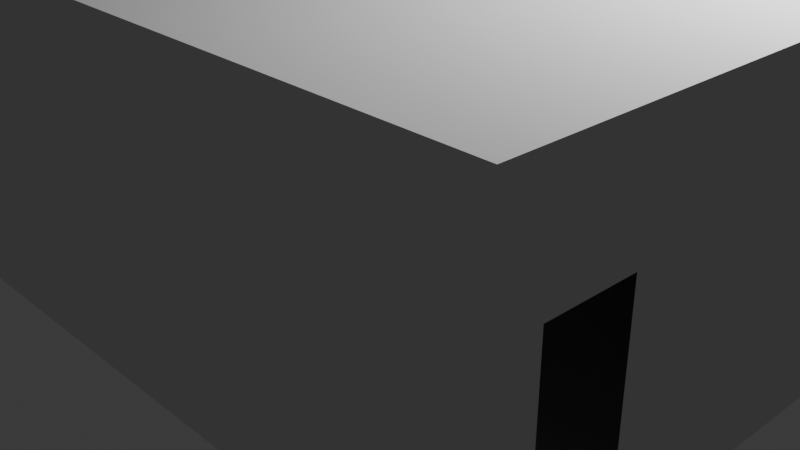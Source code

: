 # Source: Untitled.blend  (saved by Blender 4.5.91; exported with 4.5.12 LTS)
import bpy
from mathutils import Matrix  # noqa: F401  (used for matrix-valued properties, if any)

bpy.ops.wm.read_factory_settings(use_empty=True)
scene = bpy.context.scene
scene.name = 'Scene'

# ---- collections
col_collection = bpy.data.collections.new('Collection'); scene.collection.children.link(col_collection)

# ---- world
world_world = bpy.data.worlds.new('World'); scene.world = world_world
world_world.use_nodes = True; world_world.node_tree.nodes.clear()
_N = world_world.node_tree.nodes; _L = world_world.node_tree.links
n0 = _N.new('ShaderNodeOutputWorld'); n0.name = 'World Output'; n0.location = (200, 100)
n1 = _N.new('ShaderNodeBackground'); n1.name = 'Background'; n1.location = (-200, 100)
n1.inputs[0].default_value = (0.05088, 0.05088, 0.05088, 1.0)
_L.new(n1.outputs[0], n0.inputs[0])
n0.is_active_output = True
world_world.color = (0.05088, 0.05088, 0.05088)
world_world.sun_shadow_jitter_overblur = 0.0

# ---- cameras
cam_camera = bpy.data.cameras.new('Camera')
cam_camera.clip_end = 100.0
cam_camera.ortho_scale = 7.314

# ---- lights
light_light = bpy.data.lights.new('Light', 'POINT')
light_light.energy = 1000.0
light_light.shadow_soft_size = 0.1

# ---- meshes
me_plane = bpy.data.meshes.new('Plane')
me_plane.from_pydata([(-4.203, -3.499, 0.0), (4.203, -3.499, 0.0), (-4.203, 3.499, 0.0), (4.203, 3.499, 0.0), (-4.203, 3.499, 3.0), (-4.203, -3.499, 3.0), (4.203, -3.499, 3.0), (4.203, 3.499, 3.0), (-4.203, 1.374, 0.0), (4.203, 1.374, 0.0), (-4.203, 1.374, 3.0), (4.203, 1.374, 3.0), (-4.203, 0.4654, 0.0), (-4.203, 0.4654, 3.0), (4.203, 0.4654, 0.0), (4.203, 0.4654, 3.0), (-4.203, -2.599, 0.0), (-4.203, -2.599, 3.0), (4.203, -2.599, 0.0), (4.203, -2.599, 3.0), (-4.203, -3.091, 0.0), (-4.203, -3.091, 3.0), (4.203, -3.091, 0.0), (4.203, -3.091, 3.0), (4.203, 3.391, 0.0), (4.203, 3.391, 3.0), (-4.203, 3.391, 0.0), (-4.203, 3.391, 3.0), (-4.203, 2.6, 0.0), (-4.203, 2.6, 3.0), (4.203, 2.6, 0.0), (4.203, 2.6, 3.0), (4.203, 3.499, 2.0), (4.203, -3.499, 2.0), (-4.203, -3.499, 2.0), (-4.203, 3.499, 2.0), (-4.203, 1.374, 2.0), (4.203, 1.374, 2.0), (4.203, 0.4654, 2.0), (-4.203, 0.4654, 2.0), (4.203, -2.599, 2.0), (-4.203, -2.599, 2.0), (4.203, -3.091, 2.0), (-2.522, -3.499, 0.0), (-4.203, 3.391, 2.0), (4.203, 3.391, 2.0), (4.203, 2.6, 2.0), (-4.203, 2.6, 2.0), (4.203, -2.297, 0.0), (4.203, -2.297, 3.0), (-4.203, -2.297, 0.0), (-4.203, -2.297, 3.0), (-4.203, -2.297, 2.0), (4.203, -2.297, 2.0), (4.203, -0.6645, 0.0), (4.203, -0.6645, 3.0), (4.203, -0.6645, 2.0), (-4.203, -0.6645, 0.0), (-4.203, -0.6645, 3.0), (-4.203, -0.6645, 2.0), (-4.203, -1.589, 0.0), (-4.203, -1.589, 3.0), (-4.203, -1.589, 2.0), (4.203, -1.589, 0.0), (4.203, -1.589, 3.0), (4.203, -1.589, 2.0), (-4.203, 3.499, 1.0), (4.203, 1.374, 1.0), (4.203, 0.4654, 1.0), (-4.203, 3.391, 1.0), (4.203, 3.391, 1.0), (4.203, 2.6, 1.0), (4.203, 3.499, 1.0), (4.203, -2.297, 1.0), (4.203, -0.6645, 1.0), (4.203, -1.589, 1.0), (4.203, -3.499, 1.0), (-4.203, 1.374, 1.0), (-4.203, 0.4654, 1.0), (-4.203, -2.599, 1.0), (4.203, -3.091, 1.0), (-4.203, -3.091, 1.0), (-4.203, 2.6, 1.0), (-4.203, -3.499, 1.0), (-4.203, -2.297, 1.0), (-4.203, -0.6645, 1.0), (-4.203, -1.589, 1.0), (4.203, 3.499, 2.287), (-4.203, -3.499, 2.287), (4.203, -3.499, 2.287), (-4.203, 3.499, 2.287), (-4.203, 1.374, 2.287), (4.203, 1.374, 2.287), (4.203, 0.4654, 2.287), (-4.203, 0.4654, 2.287), (4.203, -2.599, 2.287), (-4.203, -2.599, 2.287), (4.203, -3.091, 2.287), (-4.203, -3.091, 2.287), (-4.203, 3.391, 2.287), (4.203, 3.391, 2.287), (4.203, 2.6, 2.287), (-4.203, 2.6, 2.287), (-4.203, -2.297, 2.287), (4.203, -2.297, 2.287), (-4.203, -0.6645, 2.287), (4.203, -0.6645, 2.287), (4.203, -1.589, 2.287), (-4.203, -1.589, 2.287), (-0.8405, -3.499, 0.0), (0.8405, -3.499, 0.0), (2.522, -3.499, 0.0), (2.522, 3.499, 0.0), (0.8405, 3.499, 0.0), (-0.8405, 3.499, 0.0), (-2.522, 3.499, 0.0), (-2.522, -3.499, 3.0), (-0.8405, -3.499, 3.0), (0.8405, -3.499, 3.0), (2.522, -3.499, 3.0), (2.522, 3.499, 3.0), (0.8405, 3.499, 3.0), (-0.8405, 3.499, 3.0), (-2.522, 3.499, 3.0), (-2.522, 1.374, 3.0), (-0.8405, 1.374, 3.0), (0.8405, 1.374, 3.0), (2.522, 1.374, 3.0), (2.522, 1.374, 0.0), (0.8405, 1.374, 0.0), (-0.8405, 1.374, 0.0), (-2.522, 1.374, 0.0), (2.522, 0.4654, 0.0), (0.8405, 0.4654, 0.0), (-0.8405, 0.4654, 0.0), (-2.522, 0.4654, 0.0), (-2.522, 0.4654, 3.0), (-0.8405, 0.4654, 3.0), (0.8405, 0.4654, 3.0), (2.522, 0.4654, 3.0), (-2.522, -2.599, 3.0), (-0.8405, -2.599, 3.0), (0.8405, -2.599, 3.0), (2.522, -2.599, 3.0), (2.522, -2.599, 0.0), (0.8405, -2.599, 0.0), (-0.8405, -2.599, 0.0), (-2.522, -2.599, 0.0), (2.522, -3.091, 0.0), (0.8405, -3.091, 0.0), (-0.8405, -3.091, 0.0), (-2.522, -3.091, 0.0), (-2.522, -3.091, 3.0), (-0.8405, -3.091, 3.0), (0.8405, -3.091, 3.0), (2.522, -3.091, 3.0), (-2.522, 3.391, 3.0), (-0.8405, 3.391, 3.0), (0.8405, 3.391, 3.0), (2.522, 3.391, 3.0), (2.522, 3.391, 0.0), (0.8405, 3.391, 0.0), (-0.8405, 3.391, 0.0), (-2.522, 3.391, 0.0), (2.522, 2.6, 0.0), (0.8405, 2.6, 0.0), (-0.8405, 2.6, 0.0), (-2.522, 2.6, 0.0), (-2.522, 2.6, 3.0), (-0.8405, 2.6, 3.0), (0.8405, 2.6, 3.0), (2.522, 2.6, 3.0), (-2.522, -3.499, 2.0), (-0.8405, -3.499, 2.0), (0.8405, -3.499, 2.0), (2.522, -3.499, 2.0), (2.522, 3.499, 2.0), (0.8405, 3.499, 2.0), (-0.8405, 3.499, 2.0), (-2.522, 3.499, 2.0), (-2.522, -2.297, 3.0), (-0.8405, -2.297, 3.0), (0.8405, -2.297, 3.0), (2.522, -2.297, 3.0), (2.522, -2.297, 0.0), (0.8405, -2.297, 0.0), (-0.8405, -2.297, 0.0), (-2.522, -2.297, 0.0), (-2.522, -0.6645, 3.0), (-0.8405, -0.6645, 3.0), (0.8405, -0.6645, 3.0), (2.522, -0.6645, 3.0), (2.522, -0.6645, 0.0), (0.8405, -0.6645, 0.0), (-0.8405, -0.6645, 0.0), (-2.522, -0.6645, 0.0), (2.522, -1.589, 0.0), (0.8405, -1.589, 0.0), (-0.8405, -1.589, 0.0), (-2.522, -1.589, 0.0), (-2.522, -1.589, 3.0), (-0.8405, -1.589, 3.0), (0.8405, -1.589, 3.0), (2.522, -1.589, 3.0), (2.522, 3.499, 1.0), (0.8405, 3.499, 1.0), (-0.8405, 3.499, 1.0), (-2.522, 3.499, 1.0), (-2.522, -3.499, 1.0), (-0.8405, -3.499, 1.0), (0.8405, -3.499, 1.0), (2.522, -3.499, 1.0), (-2.522, -3.499, 2.287), (-0.8405, -3.499, 2.287), (0.8405, -3.499, 2.287), (2.522, -3.499, 2.287), (2.522, 3.499, 2.287), (0.8405, 3.499, 2.287), (-0.8405, 3.499, 2.287), (-2.522, 3.499, 2.287)], [], [(160, 24, 3, 112), (159, 120, 7, 25), (100, 25, 7, 87), (98, 21, 5, 88), (219, 123, 4, 90), (215, 119, 6, 89), (102, 29, 10, 91), (93, 15, 11, 92), (139, 127, 11, 15), (132, 14, 9, 128), (192, 54, 14, 132), (191, 139, 15, 55), (106, 55, 15, 93), (91, 10, 13, 94), (97, 23, 19, 95), (155, 143, 19, 23), (148, 22, 18, 144), (103, 51, 17, 96), (111, 1, 22, 148), (119, 155, 23, 6), (89, 6, 23, 97), (96, 17, 21, 98), (90, 4, 27, 99), (101, 31, 25, 100), (171, 159, 25, 31), (164, 30, 24, 160), (128, 9, 30, 164), (127, 171, 31, 11), (92, 11, 31, 101), (99, 27, 29, 102), (67, 37, 46, 71), (71, 46, 45, 70), (66, 35, 44, 69), (174, 214, 215, 175), (76, 33, 42, 80), (84, 52, 41, 79), (173, 213, 214, 174), (74, 56, 38, 68), (68, 38, 37, 67), (82, 47, 36, 77), (211, 175, 33, 76), (207, 179, 35, 66), (172, 212, 213, 173), (70, 45, 32, 72), (86, 62, 52, 84), (108, 61, 51, 103), (95, 19, 49, 104), (143, 183, 49, 19), (144, 18, 48, 184), (94, 13, 58, 105), (78, 39, 59, 85), (75, 65, 56, 74), (107, 64, 55, 106), (203, 191, 55, 64), (196, 63, 54, 192), (184, 48, 63, 196), (183, 203, 64, 49), (104, 49, 64, 107), (73, 53, 65, 75), (105, 58, 61, 108), (34, 88, 212, 172), (48, 73, 75, 63), (63, 75, 74, 54), (24, 70, 72, 3), (115, 207, 66, 2), (14, 68, 67, 9), (54, 74, 68, 14), (2, 66, 69, 26), (30, 71, 70, 24), (9, 67, 71, 30), (57, 85, 86, 60), (12, 78, 85, 57), (60, 86, 84, 50), (20, 81, 83, 0), (111, 211, 76, 1), (28, 82, 77, 8), (8, 77, 78, 12), (50, 84, 79, 16), (1, 76, 80, 22), (16, 79, 81, 20), (178, 218, 219, 179), (53, 104, 107, 65), (65, 107, 106, 56), (39, 94, 105, 59), (40, 95, 104, 53), (62, 108, 103, 52), (44, 99, 102, 47), (37, 92, 101, 46), (46, 101, 100, 45), (35, 90, 99, 44), (177, 217, 218, 178), (33, 89, 97, 42), (52, 103, 96, 41), (42, 97, 95, 40), (176, 216, 217, 177), (56, 106, 93, 38), (38, 93, 92, 37), (47, 102, 91, 36), (175, 215, 89, 33), (179, 219, 90, 35), (32, 87, 216, 176), (45, 100, 87, 32), (0, 83, 208, 43), (43, 208, 209, 109), (109, 209, 210, 110), (110, 210, 211, 111), (3, 72, 204, 112), (112, 204, 205, 113), (113, 205, 206, 114), (114, 206, 207, 115), (51, 61, 200, 180), (180, 200, 201, 181), (181, 201, 202, 182), (182, 202, 203, 183), (50, 187, 199, 60), (187, 186, 198, 199), (186, 185, 197, 198), (185, 184, 196, 197), (60, 199, 195, 57), (199, 198, 194, 195), (198, 197, 193, 194), (197, 196, 192, 193), (61, 58, 188, 200), (200, 188, 189, 201), (201, 189, 190, 202), (202, 190, 191, 203), (16, 147, 187, 50), (147, 146, 186, 187), (146, 145, 185, 186), (145, 144, 184, 185), (17, 51, 180, 140), (140, 180, 181, 141), (141, 181, 182, 142), (142, 182, 183, 143), (72, 32, 176, 204), (204, 176, 177, 205), (205, 177, 178, 206), (206, 178, 179, 207), (83, 34, 172, 208), (208, 172, 173, 209), (209, 173, 174, 210), (210, 174, 175, 211), (10, 29, 168, 124), (124, 168, 169, 125), (125, 169, 170, 126), (126, 170, 171, 127), (8, 131, 167, 28), (131, 130, 166, 167), (130, 129, 165, 166), (129, 128, 164, 165), (28, 167, 163, 26), (167, 166, 162, 163), (166, 165, 161, 162), (165, 164, 160, 161), (29, 27, 156, 168), (168, 156, 157, 169), (169, 157, 158, 170), (170, 158, 159, 171), (5, 21, 152, 116), (116, 152, 153, 117), (117, 153, 154, 118), (118, 154, 155, 119), (0, 43, 151, 20), (43, 109, 150, 151), (109, 110, 149, 150), (110, 111, 148, 149), (20, 151, 147, 16), (151, 150, 146, 147), (150, 149, 145, 146), (149, 148, 144, 145), (21, 17, 140, 152), (152, 140, 141, 153), (153, 141, 142, 154), (154, 142, 143, 155), (58, 13, 136, 188), (188, 136, 137, 189), (189, 137, 138, 190), (190, 138, 139, 191), (57, 195, 135, 12), (195, 194, 134, 135), (194, 193, 133, 134), (193, 192, 132, 133), (12, 135, 131, 8), (135, 134, 130, 131), (134, 133, 129, 130), (133, 132, 128, 129), (13, 10, 124, 136), (136, 124, 125, 137), (137, 125, 126, 138), (138, 126, 127, 139), (88, 5, 116, 212), (212, 116, 117, 213), (213, 117, 118, 214), (214, 118, 119, 215), (87, 7, 120, 216), (216, 120, 121, 217), (217, 121, 122, 218), (218, 122, 123, 219), (27, 4, 123, 156), (156, 123, 122, 157), (157, 122, 121, 158), (158, 121, 120, 159), (26, 163, 115, 2), (163, 162, 114, 115), (162, 161, 113, 114), (161, 160, 112, 113)])
_uv = me_plane.uv_layers.new(name='UVMap')
_uv.uv.foreach_set('vector', [0.8, 0.9847, 1.0, 0.9847, 1.0, 1.0, 0.8, 1.0, 0.8, 0.9847, 0.8, 1.0, 1.0, 1.0, 1.0, 0.9847, 1.0, 0.9847, 1.0, 0.9847, 1.0, 1.0, 1.0, 1.0, 0.0, 0.05828, 0.0, 0.05828, 0.0, 0.0, 0.0, 0.0, 0.2, 1.0, 0.2, 1.0, 0.0, 1.0, 0.0, 1.0, 0.8, 0.0, 0.8, 0.0, 1.0, 0.0, 1.0, 0.0, 0.0, 0.8792, 0.0, 0.8792, 0.0, 0.7117, 0.0, 0.7117, 1.0, 0.5767, 1.0, 0.5767, 1.0, 0.7117, 1.0, 0.7117, 0.8, 0.5767, 0.8, 0.7117, 1.0, 0.7117, 1.0, 0.5767, 0.8, 0.5767, 1.0, 0.5767, 1.0, 0.7117, 0.8, 0.7117, 0.8, 0.4274, 1.0, 0.4274, 1.0, 0.5767, 0.8, 0.5767, 0.8, 0.4274, 0.8, 0.5767, 1.0, 0.5767, 1.0, 0.4274, 1.0, 0.4274, 1.0, 0.4274, 1.0, 0.5767, 1.0, 0.5767, 0.0, 0.7117, 0.0, 0.7117, 0.0, 0.5767, 0.0, 0.5767, 1.0, 0.05828, 1.0, 0.05828, 1.0, 0.1718, 1.0, 0.1718, 0.8, 0.05828, 0.8, 0.1718, 1.0, 0.1718, 1.0, 0.05828, 0.8, 0.05828, 1.0, 0.05828, 1.0, 0.1718, 0.8, 0.1718, 0.0, 0.2118, 0.0, 0.2118, 0.0, 0.1718, 0.0, 0.1718, 0.8, 0.0, 1.0, 0.0, 1.0, 0.05828, 0.8, 0.05828, 0.8, 0.0, 0.8, 0.05828, 1.0, 0.05828, 1.0, 0.0, 1.0, 0.0, 1.0, 0.0, 1.0, 0.05828, 1.0, 0.05828, 0.0, 0.1718, 0.0, 0.1718, 0.0, 0.05828, 0.0, 0.05828, 0.0, 1.0, 0.0, 1.0, 0.0, 0.9847, 0.0, 0.9847, 1.0, 0.8792, 1.0, 0.8792, 1.0, 0.9847, 1.0, 0.9847, 0.8, 0.8792, 0.8, 0.9847, 1.0, 0.9847, 1.0, 0.8792, 0.8, 0.8792, 1.0, 0.8792, 1.0, 0.9847, 0.8, 0.9847, 0.8, 0.7117, 1.0, 0.7117, 1.0, 0.8792, 0.8, 0.8792, 0.8, 0.7117, 0.8, 0.8792, 1.0, 0.8792, 1.0, 0.7117, 1.0, 0.7117, 1.0, 0.7117, 1.0, 0.8792, 1.0, 0.8792, 0.0, 0.9847, 0.0, 0.9847, 0.0, 0.8792, 0.0, 0.8792, 1.0, 0.7117, 1.0, 0.7117, 1.0, 0.8792, 1.0, 0.8792, 1.0, 0.8792, 1.0, 0.8792, 1.0, 0.9847, 1.0, 0.9847, 0.0, 1.0, 0.0, 1.0, 0.0, 0.9847, 0.0, 0.9847, 0.6, 0.0, 0.6, 0.0, 0.8, 0.0, 0.8, 0.0, 1.0, 0.0, 1.0, 0.0, 1.0, 0.05828, 1.0, 0.05828, 0.0, 0.2118, 0.0, 0.2118, 0.0, 0.1718, 0.0, 0.1718, 0.4, 0.0, 0.4, 0.0, 0.6, 0.0, 0.6, 0.0, 1.0, 0.4274, 1.0, 0.4274, 1.0, 0.5767, 1.0, 0.5767, 1.0, 0.5767, 1.0, 0.5767, 1.0, 0.7117, 1.0, 0.7117, 0.0, 0.8792, 0.0, 0.8792, 0.0, 0.7117, 0.0, 0.7117, 0.8, 0.0, 0.8, 0.0, 1.0, 0.0, 1.0, 0.0, 0.2, 1.0, 0.2, 1.0, 0.0, 1.0, 0.0, 1.0, 0.2, 0.0, 0.2, 0.0, 0.4, 0.0, 0.4, 0.0, 1.0, 0.9847, 1.0, 0.9847, 1.0, 1.0, 1.0, 1.0, 0.0, 0.3052, 0.0, 0.3052, 0.0, 0.2118, 0.0, 0.2118, 0.0, 0.3052, 0.0, 0.3052, 0.0, 0.2118, 0.0, 0.2118, 1.0, 0.1718, 1.0, 0.1718, 1.0, 0.2118, 1.0, 0.2118, 0.8, 0.1718, 0.8, 0.2118, 1.0, 0.2118, 1.0, 0.1718, 0.8, 0.1718, 1.0, 0.1718, 1.0, 0.2118, 0.8, 0.2118, 0.0, 0.5767, 0.0, 0.5767, 0.0, 0.4274, 0.0, 0.4274, 0.0, 0.5767, 0.0, 0.5767, 0.0, 0.4274, 0.0, 0.4274, 1.0, 0.3052, 1.0, 0.3052, 1.0, 0.4274, 1.0, 0.4274, 1.0, 0.3052, 1.0, 0.3052, 1.0, 0.4274, 1.0, 0.4274, 0.8, 0.3052, 0.8, 0.4274, 1.0, 0.4274, 1.0, 0.3052, 0.8, 0.3052, 1.0, 0.3052, 1.0, 0.4274, 0.8, 0.4274, 0.8, 0.2118, 1.0, 0.2118, 1.0, 0.3052, 0.8, 0.3052, 0.8, 0.2118, 0.8, 0.3052, 1.0, 0.3052, 1.0, 0.2118, 1.0, 0.2118, 1.0, 0.2118, 1.0, 0.3052, 1.0, 0.3052, 1.0, 0.2118, 1.0, 0.2118, 1.0, 0.3052, 1.0, 0.3052, 0.0, 0.4274, 0.0, 0.4274, 0.0, 0.3052, 0.0, 0.3052, 0.0, 0.0, 0.0, 0.0, 0.2, 0.0, 0.2, 0.0, 1.0, 0.2118, 1.0, 0.2118, 1.0, 0.3052, 1.0, 0.3052, 1.0, 0.3052, 1.0, 0.3052, 1.0, 0.4274, 1.0, 0.4274, 1.0, 0.9847, 1.0, 0.9847, 1.0, 1.0, 1.0, 1.0, 0.2, 1.0, 0.2, 1.0, 0.0, 1.0, 0.0, 1.0, 1.0, 0.5767, 1.0, 0.5767, 1.0, 0.7117, 1.0, 0.7117, 1.0, 0.4274, 1.0, 0.4274, 1.0, 0.5767, 1.0, 0.5767, 0.0, 1.0, 0.0, 1.0, 0.0, 0.9847, 0.0, 0.9847, 1.0, 0.8792, 1.0, 0.8792, 1.0, 0.9847, 1.0, 0.9847, 1.0, 0.7117, 1.0, 0.7117, 1.0, 0.8792, 1.0, 0.8792, 0.0, 0.4274, 0.0, 0.4274, 0.0, 0.3052, 0.0, 0.3052, 0.0, 0.5767, 0.0, 0.5767, 0.0, 0.4274, 0.0, 0.4274, 0.0, 0.3052, 0.0, 0.3052, 0.0, 0.2118, 0.0, 0.2118, 0.0, 0.05828, 0.0, 0.05828, 0.0, 0.0, 0.0, 0.0, 0.8, 0.0, 0.8, 0.0, 1.0, 0.0, 1.0, 0.0, 0.0, 0.8792, 0.0, 0.8792, 0.0, 0.7117, 0.0, 0.7117, 0.0, 0.7117, 0.0, 0.7117, 0.0, 0.5767, 0.0, 0.5767, 0.0, 0.2118, 0.0, 0.2118, 0.0, 0.1718, 0.0, 0.1718, 1.0, 0.0, 1.0, 0.0, 1.0, 0.05828, 1.0, 0.05828, 0.0, 0.1718, 0.0, 0.1718, 0.0, 0.05828, 0.0, 0.05828, 0.4, 1.0, 0.4, 1.0, 0.2, 1.0, 0.2, 1.0, 1.0, 0.2118, 1.0, 0.2118, 1.0, 0.3052, 1.0, 0.3052, 1.0, 0.3052, 1.0, 0.3052, 1.0, 0.4274, 1.0, 0.4274, 0.0, 0.5767, 0.0, 0.5767, 0.0, 0.4274, 0.0, 0.4274, 1.0, 0.1718, 1.0, 0.1718, 1.0, 0.2118, 1.0, 0.2118, 0.0, 0.3052, 0.0, 0.3052, 0.0, 0.2118, 0.0, 0.2118, 0.0, 0.9847, 0.0, 0.9847, 0.0, 0.8792, 0.0, 0.8792, 1.0, 0.7117, 1.0, 0.7117, 1.0, 0.8792, 1.0, 0.8792, 1.0, 0.8792, 1.0, 0.8792, 1.0, 0.9847, 1.0, 0.9847, 0.0, 1.0, 0.0, 1.0, 0.0, 0.9847, 0.0, 0.9847, 0.6, 1.0, 0.6, 1.0, 0.4, 1.0, 0.4, 1.0, 1.0, 0.0, 1.0, 0.0, 1.0, 0.05828, 1.0, 0.05828, 0.0, 0.2118, 0.0, 0.2118, 0.0, 0.1718, 0.0, 0.1718, 1.0, 0.05828, 1.0, 0.05828, 1.0, 0.1718, 1.0, 0.1718, 0.8, 1.0, 0.8, 1.0, 0.6, 1.0, 0.6, 1.0, 1.0, 0.4274, 1.0, 0.4274, 1.0, 0.5767, 1.0, 0.5767, 1.0, 0.5767, 1.0, 0.5767, 1.0, 0.7117, 1.0, 0.7117, 0.0, 0.8792, 0.0, 0.8792, 0.0, 0.7117, 0.0, 0.7117, 0.8, 0.0, 0.8, 0.0, 1.0, 0.0, 1.0, 0.0, 0.2, 1.0, 0.2, 1.0, 0.0, 1.0, 0.0, 1.0, 1.0, 1.0, 1.0, 1.0, 0.8, 1.0, 0.8, 1.0, 1.0, 0.9847, 1.0, 0.9847, 1.0, 1.0, 1.0, 1.0, 0.0, 0.0, 0.0, 0.0, 0.2, 0.0, 0.2, 0.0, 0.2, 0.0, 0.2, 0.0, 0.4, 0.0, 0.4, 0.0, 0.4, 0.0, 0.4, 0.0, 0.6, 0.0, 0.6, 0.0, 0.6, 0.0, 0.6, 0.0, 0.8, 0.0, 0.8, 0.0, 1.0, 1.0, 1.0, 1.0, 0.8, 1.0, 0.8, 1.0, 0.8, 1.0, 0.8, 1.0, 0.6, 1.0, 0.6, 1.0, 0.6, 1.0, 0.6, 1.0, 0.4, 1.0, 0.4, 1.0, 0.4, 1.0, 0.4, 1.0, 0.2, 1.0, 0.2, 1.0, 0.0, 0.2118, 0.0, 0.3052, 0.2, 0.3052, 0.2, 0.2118, 0.2, 0.2118, 0.2, 0.3052, 0.4, 0.3052, 0.4, 0.2118, 0.4, 0.2118, 0.4, 0.3052, 0.6, 0.3052, 0.6, 0.2118, 0.6, 0.2118, 0.6, 0.3052, 0.8, 0.3052, 0.8, 0.2118, 0.0, 0.2118, 0.2, 0.2118, 0.2, 0.3052, 0.0, 0.3052, 0.2, 0.2118, 0.4, 0.2118, 0.4, 0.3052, 0.2, 0.3052, 0.4, 0.2118, 0.6, 0.2118, 0.6, 0.3052, 0.4, 0.3052, 0.6, 0.2118, 0.8, 0.2118, 0.8, 0.3052, 0.6, 0.3052, 0.0, 0.3052, 0.2, 0.3052, 0.2, 0.4274, 0.0, 0.4274, 0.2, 0.3052, 0.4, 0.3052, 0.4, 0.4274, 0.2, 0.4274, 0.4, 0.3052, 0.6, 0.3052, 0.6, 0.4274, 0.4, 0.4274, 0.6, 0.3052, 0.8, 0.3052, 0.8, 0.4274, 0.6, 0.4274, 0.0, 0.3052, 0.0, 0.4274, 0.2, 0.4274, 0.2, 0.3052, 0.2, 0.3052, 0.2, 0.4274, 0.4, 0.4274, 0.4, 0.3052, 0.4, 0.3052, 0.4, 0.4274, 0.6, 0.4274, 0.6, 0.3052, 0.6, 0.3052, 0.6, 0.4274, 0.8, 0.4274, 0.8, 0.3052, 0.0, 0.1718, 0.2, 0.1718, 0.2, 0.2118, 0.0, 0.2118, 0.2, 0.1718, 0.4, 0.1718, 0.4, 0.2118, 0.2, 0.2118, 0.4, 0.1718, 0.6, 0.1718, 0.6, 0.2118, 0.4, 0.2118, 0.6, 0.1718, 0.8, 0.1718, 0.8, 0.2118, 0.6, 0.2118, 0.0, 0.1718, 0.0, 0.2118, 0.2, 0.2118, 0.2, 0.1718, 0.2, 0.1718, 0.2, 0.2118, 0.4, 0.2118, 0.4, 0.1718, 0.4, 0.1718, 0.4, 0.2118, 0.6, 0.2118, 0.6, 0.1718, 0.6, 0.1718, 0.6, 0.2118, 0.8, 0.2118, 0.8, 0.1718, 1.0, 1.0, 1.0, 1.0, 0.8, 1.0, 0.8, 1.0, 0.8, 1.0, 0.8, 1.0, 0.6, 1.0, 0.6, 1.0, 0.6, 1.0, 0.6, 1.0, 0.4, 1.0, 0.4, 1.0, 0.4, 1.0, 0.4, 1.0, 0.2, 1.0, 0.2, 1.0, 0.0, 0.0, 0.0, 0.0, 0.2, 0.0, 0.2, 0.0, 0.2, 0.0, 0.2, 0.0, 0.4, 0.0, 0.4, 0.0, 0.4, 0.0, 0.4, 0.0, 0.6, 0.0, 0.6, 0.0, 0.6, 0.0, 0.6, 0.0, 0.8, 0.0, 0.8, 0.0, 0.0, 0.7117, 0.0, 0.8792, 0.2, 0.8792, 0.2, 0.7117, 0.2, 0.7117, 0.2, 0.8792, 0.4, 0.8792, 0.4, 0.7117, 0.4, 0.7117, 0.4, 0.8792, 0.6, 0.8792, 0.6, 0.7117, 0.6, 0.7117, 0.6, 0.8792, 0.8, 0.8792, 0.8, 0.7117, 0.0, 0.7117, 0.2, 0.7117, 0.2, 0.8792, 0.0, 0.8792, 0.2, 0.7117, 0.4, 0.7117, 0.4, 0.8792, 0.2, 0.8792, 0.4, 0.7117, 0.6, 0.7117, 0.6, 0.8792, 0.4, 0.8792, 0.6, 0.7117, 0.8, 0.7117, 0.8, 0.8792, 0.6, 0.8792, 0.0, 0.8792, 0.2, 0.8792, 0.2, 0.9847, 0.0, 0.9847, 0.2, 0.8792, 0.4, 0.8792, 0.4, 0.9847, 0.2, 0.9847, 0.4, 0.8792, 0.6, 0.8792, 0.6, 0.9847, 0.4, 0.9847, 0.6, 0.8792, 0.8, 0.8792, 0.8, 0.9847, 0.6, 0.9847, 0.0, 0.8792, 0.0, 0.9847, 0.2, 0.9847, 0.2, 0.8792, 0.2, 0.8792, 0.2, 0.9847, 0.4, 0.9847, 0.4, 0.8792, 0.4, 0.8792, 0.4, 0.9847, 0.6, 0.9847, 0.6, 0.8792, 0.6, 0.8792, 0.6, 0.9847, 0.8, 0.9847, 0.8, 0.8792, 0.0, 0.0, 0.0, 0.05828, 0.2, 0.05828, 0.2, 0.0, 0.2, 0.0, 0.2, 0.05828, 0.4, 0.05828, 0.4, 0.0, 0.4, 0.0, 0.4, 0.05828, 0.6, 0.05828, 0.6, 0.0, 0.6, 0.0, 0.6, 0.05828, 0.8, 0.05828, 0.8, 0.0, 0.0, 0.0, 0.2, 0.0, 0.2, 0.05828, 0.0, 0.05828, 0.2, 0.0, 0.4, 0.0, 0.4, 0.05828, 0.2, 0.05828, 0.4, 0.0, 0.6, 0.0, 0.6, 0.05828, 0.4, 0.05828, 0.6, 0.0, 0.8, 0.0, 0.8, 0.05828, 0.6, 0.05828, 0.0, 0.05828, 0.2, 0.05828, 0.2, 0.1718, 0.0, 0.1718, 0.2, 0.05828, 0.4, 0.05828, 0.4, 0.1718, 0.2, 0.1718, 0.4, 0.05828, 0.6, 0.05828, 0.6, 0.1718, 0.4, 0.1718, 0.6, 0.05828, 0.8, 0.05828, 0.8, 0.1718, 0.6, 0.1718, 0.0, 0.05828, 0.0, 0.1718, 0.2, 0.1718, 0.2, 0.05828, 0.2, 0.05828, 0.2, 0.1718, 0.4, 0.1718, 0.4, 0.05828, 0.4, 0.05828, 0.4, 0.1718, 0.6, 0.1718, 0.6, 0.05828, 0.6, 0.05828, 0.6, 0.1718, 0.8, 0.1718, 0.8, 0.05828, 0.0, 0.4274, 0.0, 0.5767, 0.2, 0.5767, 0.2, 0.4274, 0.2, 0.4274, 0.2, 0.5767, 0.4, 0.5767, 0.4, 0.4274, 0.4, 0.4274, 0.4, 0.5767, 0.6, 0.5767, 0.6, 0.4274, 0.6, 0.4274, 0.6, 0.5767, 0.8, 0.5767, 0.8, 0.4274, 0.0, 0.4274, 0.2, 0.4274, 0.2, 0.5767, 0.0, 0.5767, 0.2, 0.4274, 0.4, 0.4274, 0.4, 0.5767, 0.2, 0.5767, 0.4, 0.4274, 0.6, 0.4274, 0.6, 0.5767, 0.4, 0.5767, 0.6, 0.4274, 0.8, 0.4274, 0.8, 0.5767, 0.6, 0.5767, 0.0, 0.5767, 0.2, 0.5767, 0.2, 0.7117, 0.0, 0.7117, 0.2, 0.5767, 0.4, 0.5767, 0.4, 0.7117, 0.2, 0.7117, 0.4, 0.5767, 0.6, 0.5767, 0.6, 0.7117, 0.4, 0.7117, 0.6, 0.5767, 0.8, 0.5767, 0.8, 0.7117, 0.6, 0.7117, 0.0, 0.5767, 0.0, 0.7117, 0.2, 0.7117, 0.2, 0.5767, 0.2, 0.5767, 0.2, 0.7117, 0.4, 0.7117, 0.4, 0.5767, 0.4, 0.5767, 0.4, 0.7117, 0.6, 0.7117, 0.6, 0.5767, 0.6, 0.5767, 0.6, 0.7117, 0.8, 0.7117, 0.8, 0.5767, 0.0, 0.0, 0.0, 0.0, 0.2, 0.0, 0.2, 0.0, 0.2, 0.0, 0.2, 0.0, 0.4, 0.0, 0.4, 0.0, 0.4, 0.0, 0.4, 0.0, 0.6, 0.0, 0.6, 0.0, 0.6, 0.0, 0.6, 0.0, 0.8, 0.0, 0.8, 0.0, 1.0, 1.0, 1.0, 1.0, 0.8, 1.0, 0.8, 1.0, 0.8, 1.0, 0.8, 1.0, 0.6, 1.0, 0.6, 1.0, 0.6, 1.0, 0.6, 1.0, 0.4, 1.0, 0.4, 1.0, 0.4, 1.0, 0.4, 1.0, 0.2, 1.0, 0.2, 1.0, 0.0, 0.9847, 0.0, 1.0, 0.2, 1.0, 0.2, 0.9847, 0.2, 0.9847, 0.2, 1.0, 0.4, 1.0, 0.4, 0.9847, 0.4, 0.9847, 0.4, 1.0, 0.6, 1.0, 0.6, 0.9847, 0.6, 0.9847, 0.6, 1.0, 0.8, 1.0, 0.8, 0.9847, 0.0, 0.9847, 0.2, 0.9847, 0.2, 1.0, 0.0, 1.0, 0.2, 0.9847, 0.4, 0.9847, 0.4, 1.0, 0.2, 1.0, 0.4, 0.9847, 0.6, 0.9847, 0.6, 1.0, 0.4, 1.0, 0.6, 0.9847, 0.8, 0.9847, 0.8, 1.0, 0.6, 1.0])
me_plane.update()

# ---- objects
ob_light = bpy.data.objects.new('Light', light_light)
ob_camera = bpy.data.objects.new('Camera', cam_camera)
ob_roomdraft = bpy.data.objects.new('RoomDraft', me_plane)
ob_empty = bpy.data.objects.new('Empty', None)

# ---- transforms, parenting, visibility, modifiers, constraints
ob_light.location = (4.076, 1.005, 5.904)
ob_light.rotation_euler = (0.6503, 0.05522, 1.866)
ob_light.lock_rotations_4d = False
ob_light.empty_display_type = 'ARROWS'
ob_light.color = (0.0, 0.0, 0.0, 0.0)
ob_light.lineart.crease_threshold = 0.0
ob_camera.location = (7.359, -6.926, 4.958)
ob_camera.rotation_euler = (1.109, 0.0, 0.8149)
ob_camera.lock_rotations_4d = False
ob_camera.empty_display_type = 'ARROWS'
ob_camera.color = (0.0, 0.0, 0.0, 0.0)
ob_camera.display_type = 'WIRE'
ob_camera.lineart.crease_threshold = 0.0
ob_roomdraft.location = (0.1496, 0.0, 0.0)
ob_empty.location = (5.906, -1.821, -1.843)
ob_empty.rotation_euler = (0.0, -0.0, -1.553)
ob_empty.scale = (8.065, 8.065, 8.065)
ob_empty.empty_display_type = 'IMAGE'
ob_empty.empty_display_size = 5.0

# ---- collection membership
col_collection.objects.link(ob_light)
col_collection.objects.link(ob_camera)
col_collection.objects.link(ob_roomdraft)
col_collection.objects.link(ob_empty)

# ---- scene / render settings (as saved in the file)
scene.camera = ob_camera
scene.frame_start = 1; scene.frame_end = 250; scene.frame_set(2)
scene.render.engine = 'BLENDER_EEVEE_NEXT'
bpy.context.view_layer.update()
